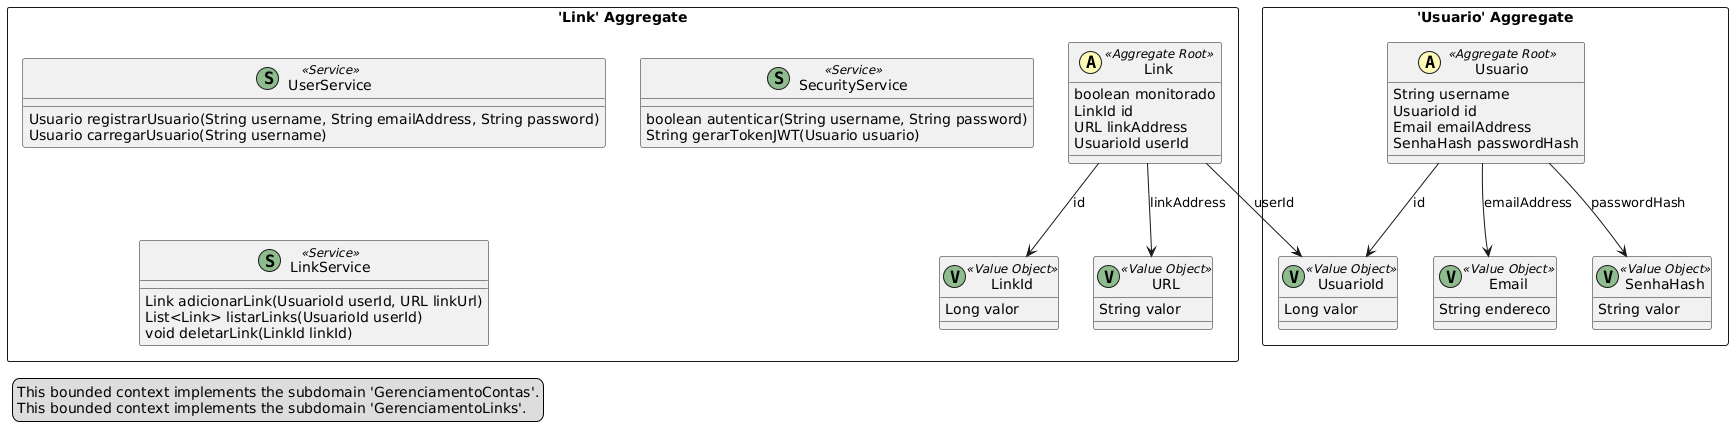

The diagram above was rendered by PlantUML. Its source (embedded in the PNG):
@startuml
skinparam componentStyle uml2

package "'Usuario' Aggregate" <<Rectangle>> {
	class Usuario <<(A,#fffab8) Aggregate Root>> {
		String username
		UsuarioId id
		Email emailAddress
		SenhaHash passwordHash
	}
	class UsuarioId <<(V,DarkSeaGreen) Value Object>> {
		Long valor
	}
	class Email <<(V,DarkSeaGreen) Value Object>> {
		String endereco
	}
	class SenhaHash <<(V,DarkSeaGreen) Value Object>> {
		String valor
	}
}
package "'Link' Aggregate" <<Rectangle>> {
	class Link <<(A,#fffab8) Aggregate Root>> {
		boolean monitorado
		LinkId id
		URL linkAddress
		UsuarioId userId
	}
	class LinkId <<(V,DarkSeaGreen) Value Object>> {
		Long valor
	}
	class URL <<(V,DarkSeaGreen) Value Object>> {
		String valor
	}
	class UserService <<(S,DarkSeaGreen) Service>> {
		Usuario registrarUsuario(String username, String emailAddress, String password)
		Usuario carregarUsuario(String username)
	}
	class SecurityService <<(S,DarkSeaGreen) Service>> {
		boolean autenticar(String username, String password)
		String gerarTokenJWT(Usuario usuario)
	}
	class LinkService <<(S,DarkSeaGreen) Service>> {
		Link adicionarLink(UsuarioId userId, URL linkUrl)
		List<Link> listarLinks(UsuarioId userId)
		void deletarLink(LinkId linkId)
	}
}
Link --> URL : linkAddress
Link --> LinkId : id
Usuario --> SenhaHash : passwordHash
Usuario --> UsuarioId : id
Link --> UsuarioId : userId
Usuario --> Email : emailAddress
legend left
  This bounded context implements the subdomain 'GerenciamentoContas'.
  This bounded context implements the subdomain 'GerenciamentoLinks'.
end legend
@enduml